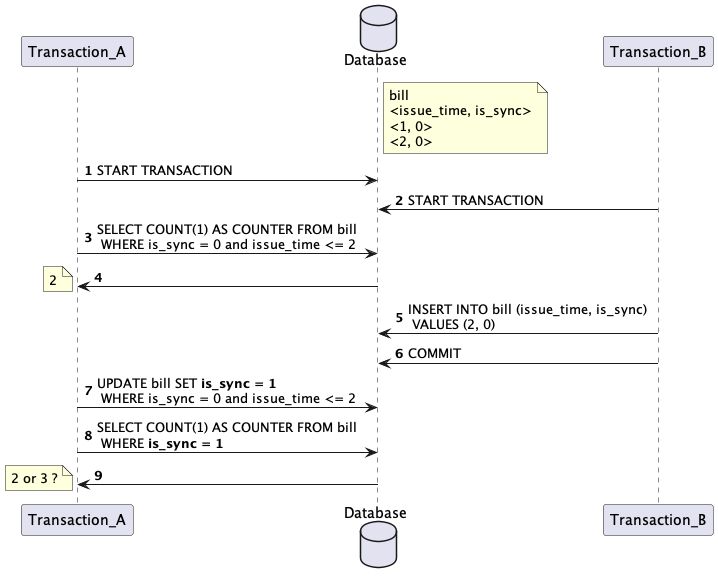

The diagram above was rendered by PlantUML. Its source (embedded in the PNG):
@startuml
'https://plantuml.com/sequence-diagram

participant Transaction_A as tranA
database Database as DB
participant Transaction_B as tranB

autonumber
note right of DB
bill
<issue_time, is_sync>
<1, 0>
<2, 0>
end note

tranA -> DB : START TRANSACTION
tranB -> DB : START TRANSACTION
tranA -> DB : SELECT COUNT(1) AS COUNTER FROM bill \n WHERE is_sync = 0 and issue_time <= 2
DB -> tranA
note left
2
end note

tranB -> DB : INSERT INTO bill (issue_time, is_sync) \n VALUES (2, 0)
tranB -> DB : COMMIT

tranA -> DB : UPDATE bill SET <b>is_sync = 1 \n WHERE is_sync = 0 and issue_time <= 2
tranA -> DB : SELECT COUNT(1) AS COUNTER FROM bill \n WHERE <b>is_sync = 1
DB -> tranA
note left
2 or 3 ?
end note
@enduml